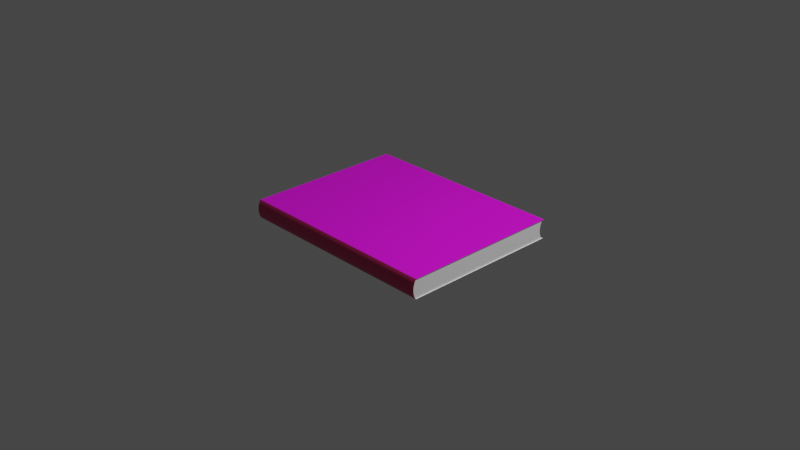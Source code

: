 # Source: Alg_bre.blend  (saved by Blender 3.2.14; exported with 4.5.12 LTS)
import bpy
from mathutils import Matrix  # noqa: F401  (used for matrix-valued properties, if any)

bpy.ops.wm.read_factory_settings(use_empty=True)
scene = bpy.context.scene
scene.name = 'Scene'

# ---- collections
col_collection = bpy.data.collections.new('Collection'); scene.collection.children.link(col_collection)

# ---- images (referenced by path relative to the original .blend; pixels are not part of the script)
import os
ASSET_DIR = os.environ.get("B2B_ASSET_DIR", "")  # directory of the original .blend (textures are referenced by path, not embedded)
HERE = os.path.dirname(os.path.abspath(__file__))  # packed textures are extracted next to this script under _unpacked/

def load_image(name, relpath, width, height, colorspace="sRGB"):
    """Load a texture the original file referenced (path relative to the .blend, or extracted next to this script)."""
    p = next((c for c in (os.path.join(HERE, relpath), os.path.join(ASSET_DIR, relpath)) if relpath and os.path.exists(c)), "")
    if p:
        img = bpy.data.images.load(p, check_existing=True)
        img.name = name
    else:  # same state as the original file: an image datablock whose file is absent (Cycles renders it pink)
        img = bpy.data.images.new(name, width, height)
        img.source = "FILE"
        img.filepath = "//" + (relpath or name)
    img.colorspace_settings.name = colorspace
    return img
img_algebre_jpeg = load_image('algebre.jpeg', 'algebre.jpeg', 1024, 1024, 'sRGB')

# ---- materials (node trees are filled in below, after node groups)
mat_material_006 = bpy.data.materials.new('Material.006')
mat_material_006.use_transparent_shadow = False
mat_material_001 = bpy.data.materials.new('Material.001')
mat_material_001.use_transparent_shadow = False
mat_material_002 = bpy.data.materials.new('Material.002')
mat_material_002.use_transparent_shadow = False

# ---- material node trees
mat_material_006.use_nodes = True; mat_material_006.node_tree.nodes.clear()
_N = mat_material_006.node_tree.nodes; _L = mat_material_006.node_tree.links
n0 = _N.new('ShaderNodeBsdfPrincipled'); n0.name = 'Principled BSDF'; n0.location = (10, 300)
n0.distribution = 'GGX'
n0.subsurface_method = 'RANDOM_WALK_SKIN'
n0.inputs[3].default_value = 1.45
n0.inputs[27].default_value = (0.0, 0.0, 0.0, 1.0)
n0.inputs[28].default_value = 1.0
n1 = _N.new('ShaderNodeOutputMaterial'); n1.name = 'Material Output'; n1.location = (300, 300)
n2 = _N.new('ShaderNodeTexImage'); n2.name = 'Image Texture'; n2.location = (-280, 280)
n2.image = img_algebre_jpeg
_L.new(n0.outputs[0], n1.inputs[0])
_L.new(n2.outputs[0], n0.inputs[0])
n1.is_active_output = True
mat_material_001.use_nodes = True; mat_material_001.node_tree.nodes.clear()
_N = mat_material_001.node_tree.nodes; _L = mat_material_001.node_tree.links
n0 = _N.new('ShaderNodeBsdfPrincipled'); n0.name = 'Principled BSDF'; n0.location = (10, 300)
n0.distribution = 'GGX'
n0.subsurface_method = 'RANDOM_WALK_SKIN'
n0.inputs[0].default_value = (0.5457, 0.02416, 0.1356, 1.0)
n0.inputs[3].default_value = 1.45
n0.inputs[27].default_value = (0.0, 0.0, 0.0, 1.0)
n0.inputs[28].default_value = 1.0
n1 = _N.new('ShaderNodeOutputMaterial'); n1.name = 'Material Output'; n1.location = (300, 300)
_L.new(n0.outputs[0], n1.inputs[0])
n1.is_active_output = True
mat_material_002.use_nodes = True; mat_material_002.node_tree.nodes.clear()
_N = mat_material_002.node_tree.nodes; _L = mat_material_002.node_tree.links
n0 = _N.new('ShaderNodeBsdfPrincipled'); n0.name = 'Principled BSDF'; n0.location = (10, 300)
n0.distribution = 'GGX'
n0.subsurface_method = 'RANDOM_WALK_SKIN'
n0.inputs[0].default_value = (1.0, 1.0, 1.0, 1.0)
n0.inputs[3].default_value = 1.45
n0.inputs[27].default_value = (0.0, 0.0, 0.0, 1.0)
n0.inputs[28].default_value = 1.0
n1 = _N.new('ShaderNodeOutputMaterial'); n1.name = 'Material Output'; n1.location = (300, 300)
_L.new(n0.outputs[0], n1.inputs[0])
n1.is_active_output = True

# ---- world
world_world = bpy.data.worlds.new('World'); scene.world = world_world
world_world.use_nodes = True; world_world.node_tree.nodes.clear()
_N = world_world.node_tree.nodes; _L = world_world.node_tree.links
n0 = _N.new('ShaderNodeOutputWorld'); n0.name = 'World Output'; n0.location = (300, 300)
n1 = _N.new('ShaderNodeBackground'); n1.name = 'Background'; n1.location = (10, 300)
n1.inputs[0].default_value = (0.05088, 0.05088, 0.05088, 1.0)
_L.new(n1.outputs[0], n0.inputs[0])
n0.is_active_output = True
world_world.color = (0.05088, 0.05088, 0.05088)
world_world.use_sun_shadow = False
world_world.sun_shadow_jitter_overblur = 0.0

# ---- cameras
cam_camera = bpy.data.cameras.new('Camera')
cam_camera.clip_end = 100.0
cam_camera.ortho_scale = 7.314

# ---- lights
light_light = bpy.data.lights.new('Light', 'POINT')
light_light.transmission_factor = 0.0
light_light.energy = 1000.0
light_light.shadow_soft_size = 0.1
light_light.shadow_maximum_resolution = 0.006
light_light.use_absolute_resolution = True

# ---- meshes
me_cube = bpy.data.meshes.new('Cube')
me_cube.from_pydata([(1.0, 1.0, 1.0), (1.0, 1.0, -1.0), (1.0, -1.0, 1.0), (1.0, -1.0, -1.0), (-1.0, 1.0, 1.0), (-1.0, 1.0, -1.0), (-1.0, -1.0, 1.0), (-1.0, -1.0, -1.0), (1.0, 0.9889, -0.8483), (1.0, 0.9943, 0.9278), (1.0, 0.03293, 0.04), (1.0, 0.9828, -0.7569), (1.0, 0.9775, -0.6579), (1.0, 0.9729, -0.5522), (1.0, 0.9693, -0.4408), (1.0, 0.9664, -0.3247), (1.0, 0.9645, -0.2051), (1.0, 0.9635, -0.08322), (1.0, 0.9634, 0.03988), (1.0, 0.9642, 0.163), (1.0, 0.966, 0.2849), (1.0, 0.9686, 0.4044), (1.0, 0.9722, 0.5205), (1.0, 0.9766, 0.6319), (1.0, 0.9817, 0.7376), (1.0, 0.9876, 0.8365), (-1.0, -1.011, -0.8483), (-1.0, -1.006, 0.9278), (-1.0, -0.1858, 0.04), (-1.0, -1.017, -0.7569), (-1.0, -1.023, -0.6579), (-1.0, -1.027, -0.5522), (-1.0, -1.031, -0.4408), (-1.0, -1.034, -0.3247), (-1.0, -1.036, -0.2051), (-1.0, -1.037, -0.08322), (-1.0, -1.037, 0.03988), (-1.0, -1.036, 0.163), (-1.0, -1.034, 0.2849), (-1.0, -1.031, 0.4044), (-1.0, -1.028, 0.5205), (-1.0, -1.023, 0.6319), (-1.0, -1.018, 0.7376), (-1.0, -1.012, 0.8365), (1.0, -1.006, 0.9278), (1.0, -1.011, -0.8483), (1.0, -0.1858, 0.04), (1.0, -1.012, 0.8365), (1.0, -1.018, 0.7376), (1.0, -1.023, 0.6319), (1.0, -1.028, 0.5205), (1.0, -1.031, 0.4044), (1.0, -1.034, 0.2849), (1.0, -1.036, 0.163), (1.0, -1.037, 0.03988), (1.0, -1.037, -0.08322), (1.0, -1.036, -0.2051), (1.0, -1.034, -0.3247), (1.0, -1.031, -0.4408), (1.0, -1.027, -0.5522), (1.0, -1.023, -0.6579), (1.0, -1.017, -0.7569), (-1.0, 0.9943, 0.9278), (-1.0, 0.9889, -0.8483), (-1.0, 0.03293, 0.04), (-1.0, 0.9876, 0.8365), (-1.0, 0.9817, 0.7376), (-1.0, 0.9766, 0.6319), (-1.0, 0.9722, 0.5205), (-1.0, 0.9686, 0.4044), (-1.0, 0.966, 0.2849), (-1.0, 0.9642, 0.163), (-1.0, 0.9634, 0.03988), (-1.0, 0.9635, -0.08322), (-1.0, 0.9645, -0.2051), (-1.0, 0.9664, -0.3247), (-1.0, 0.9693, -0.4408), (-1.0, 0.9729, -0.5522), (-1.0, 0.9775, -0.6579), (-1.0, 0.9828, -0.7569), (-1.008, 1.014, -1.008), (-1.008, -1.001, -1.008), (1.008, 1.014, -1.008), (1.008, -1.001, 1.007), (-1.008, -1.001, 1.007), (1.008, 1.014, 1.007), (1.008, -1.001, -1.008), (-1.008, 1.014, 1.007), (-1.008, -1.013, -0.855), (-1.008, -1.019, -0.763), (-1.008, -1.024, -0.6632), (-1.008, -1.029, -0.5567), (-1.008, -1.032, -0.4444), (-1.008, -1.035, -0.3274), (-1.008, -1.037, -0.207), (-1.008, -1.038, -0.08411), (-1.008, -1.038, 0.03994), (-1.008, -1.037, 0.164), (-1.008, -1.036, 0.2868), (-1.008, -1.033, 0.4073), (-1.008, -1.029, 0.5242), (-1.008, -1.025, 0.6365), (-1.008, -1.02, 0.743), (-1.008, -1.014, 0.8427), (-1.008, -1.007, 0.9347), (1.008, -1.007, 0.9347), (1.008, -1.014, 0.8427), (1.008, -1.02, 0.743), (1.008, -1.025, 0.6365), (1.008, -1.029, 0.5242), (1.008, -1.033, 0.4073), (1.008, -1.036, 0.2868), (1.008, -1.037, 0.164), (1.008, -1.038, 0.03994), (1.008, -1.038, -0.08411), (1.008, -1.037, -0.207), (1.008, -1.035, -0.3274), (1.008, -1.032, -0.4444), (1.008, -1.029, -0.5567), (1.008, -1.024, -0.6632), (1.008, -1.019, -0.763), (1.008, -1.013, -0.855)], [], [(1, 3, 86, 82), (34, 33, 93, 94), (59, 58, 117, 118), (62, 4, 0, 9), (28, 27, 6, 4, 62, 64), (10, 9, 0, 2, 44, 46), (5, 63, 8, 1), (0, 4, 87, 85), (7, 26, 28, 64, 63, 5), (8, 11, 10), (11, 12, 10), (12, 13, 10), (13, 14, 10), (14, 15, 10), (15, 16, 10), (16, 17, 10), (17, 18, 10), (18, 19, 10), (19, 20, 10), (20, 21, 10), (21, 22, 10), (22, 23, 10), (23, 24, 10), (24, 25, 10), (25, 9, 10), (26, 29, 28), (29, 30, 28), (30, 31, 28), (31, 32, 28), (32, 33, 28), (33, 34, 28), (34, 35, 28), (35, 36, 28), (36, 37, 28), (37, 38, 28), (38, 39, 28), (39, 40, 28), (40, 41, 28), (41, 42, 28), (42, 43, 28), (43, 27, 28), (44, 47, 46), (47, 48, 46), (48, 49, 46), (49, 50, 46), (50, 51, 46), (51, 52, 46), (52, 53, 46), (53, 54, 46), (54, 55, 46), (55, 56, 46), (56, 57, 46), (57, 58, 46), (58, 59, 46), (59, 60, 46), (60, 61, 46), (61, 45, 46), (62, 65, 64), (65, 66, 64), (66, 67, 64), (67, 68, 64), (68, 69, 64), (69, 70, 64), (70, 71, 64), (71, 72, 64), (72, 73, 64), (73, 74, 64), (74, 75, 64), (75, 76, 64), (76, 77, 64), (77, 78, 64), (78, 79, 64), (79, 63, 64), (62, 9, 25, 65), (65, 25, 24, 66), (66, 24, 23, 67), (67, 23, 22, 68), (68, 22, 21, 69), (69, 21, 20, 70), (70, 20, 19, 71), (71, 19, 18, 72), (72, 18, 17, 73), (73, 17, 16, 74), (74, 16, 15, 75), (75, 15, 14, 76), (76, 14, 13, 77), (77, 13, 12, 78), (78, 12, 11, 79), (79, 11, 8, 63), (33, 32, 92, 93), (58, 57, 116, 117), (4, 6, 84, 87), (32, 31, 91, 92), (44, 2, 83, 105), (57, 56, 115, 116), (31, 30, 90, 91), (56, 55, 114, 115), (27, 43, 103, 104), (2, 0, 85, 83), (30, 29, 89, 90), (55, 54, 113, 114), (43, 42, 102, 103), (29, 26, 88, 89), (3, 45, 121, 86), (54, 53, 112, 113), (1, 8, 10, 46, 45, 3), (85, 87, 84, 83), (86, 121, 88, 81), (80, 82, 86, 81), (105, 83, 84, 104), (105, 104, 103, 106), (106, 103, 102, 107), (107, 102, 101, 108), (108, 101, 100, 109), (109, 100, 99, 110), (110, 99, 98, 111), (111, 98, 97, 112), (112, 97, 96, 113), (113, 96, 95, 114), (114, 95, 94, 115), (115, 94, 93, 116), (116, 93, 92, 117), (117, 92, 91, 118), (118, 91, 90, 119), (119, 90, 89, 120), (120, 89, 88, 121), (60, 59, 118, 119), (6, 27, 104, 84), (35, 34, 94, 95), (47, 44, 105, 106), (61, 60, 119, 120), (26, 7, 81, 88), (36, 35, 95, 96), (48, 47, 106, 107), (45, 61, 120, 121), (37, 36, 96, 97), (49, 48, 107, 108), (38, 37, 97, 98), (50, 49, 108, 109), (39, 38, 98, 99), (51, 50, 109, 110), (40, 39, 99, 100), (52, 51, 110, 111), (7, 5, 80, 81), (41, 40, 100, 101), (53, 52, 111, 112), (5, 1, 82, 80), (42, 41, 101, 102)])
me_cube.polygons.foreach_set('material_index', [2, 0, 0, 2, 2, 2, 2, 0, 2, 2, 2, 2, 2, 2, 2, 2, 2, 2, 2, 2, 2, 2, 2, 2, 2, 2, 2, 2, 2, 2, 2, 2, 2, 2, 2, 2, 2, 2, 2, 2, 2, 2, 2, 2, 2, 2, 2, 2, 2, 2, 2, 2, 2, 2, 2, 2, 2, 2, 2, 2, 2, 2, 2, 2, 2, 2, 2, 2, 2, 2, 2, 2, 2, 2, 2, 2, 2, 2, 2, 2, 2, 2, 2, 2, 2, 2, 2, 2, 2, 0, 0, 0, 0, 0, 0, 0, 0, 0, 0, 0, 0, 0, 0, 0, 0, 2, 0, 1, 1, 1, 1, 1, 1, 1, 1, 1, 1, 1, 1, 1, 1, 1, 1, 1, 1, 1, 0, 0, 0, 0, 0, 0, 0, 0, 0, 0, 0, 0, 0, 0, 0, 0, 0, 2, 0, 0, 2, 0])
_uv = me_cube.uv_layers.new(name='UVMap')
_uv.uv.foreach_set('vector', [0.3367, 0.002319, 0.3367, 0.332, 0.3354, 0.3322, 0.3354, 0.0, 0.9974, 0.4704, 0.9974, 0.4507, 0.9987, 0.4502, 0.9987, 0.4701, 0.9987, 0.5952, 0.9987, 0.5768, 1.0, 0.5774, 1.0, 0.5959, 0.3486, 0.6678, 0.3366, 0.6678, 0.3366, 0.3381, 0.3486, 0.3381, 0.175, 0.1403, 0.3233, 0.005087, 0.3354, 0.006034, 0.3354, 0.3357, 0.3233, 0.3348, 0.175, 0.1763, 0.5104, 0.1617, 0.6587, 0.003266, 0.6707, 0.002319, 0.6707, 0.332, 0.6587, 0.333, 0.5104, 0.1978, 0.6706, 0.6678, 0.6453, 0.6678, 0.6453, 0.3381, 0.6706, 0.3381, 0.6732, 0.3393, 0.6732, 0.669, 0.6706, 0.6703, 0.6706, 0.3381, 0.001325, 0.006034, 0.02667, 0.004196, 0.175, 0.1403, 0.175, 0.1763, 0.02667, 0.3339, 0.001325, 0.3357, 0.362, 0.004157, 0.3773, 0.005155, 0.5104, 0.1617, 0.3773, 0.005155, 0.3938, 0.006032, 0.5104, 0.1617, 0.3938, 0.006032, 0.4115, 0.006779, 0.5104, 0.1617, 0.4115, 0.006779, 0.4301, 0.007388, 0.5104, 0.1617, 0.4301, 0.007388, 0.4495, 0.007853, 0.5104, 0.1617, 0.4495, 0.007853, 0.4694, 0.008171, 0.5104, 0.1617, 0.4694, 0.008171, 0.4898, 0.008338, 0.5104, 0.1617, 0.4898, 0.008338, 0.5103, 0.008353, 0.5104, 0.1617, 0.5103, 0.008353, 0.5309, 0.008215, 0.5104, 0.1617, 0.5309, 0.008215, 0.5513, 0.007925, 0.5104, 0.1617, 0.5513, 0.007925, 0.5712, 0.007487, 0.5104, 0.1617, 0.5712, 0.007487, 0.5906, 0.006905, 0.5104, 0.1617, 0.5906, 0.006905, 0.6092, 0.006184, 0.5104, 0.1617, 0.6092, 0.006184, 0.6269, 0.005332, 0.5104, 0.1617, 0.6269, 0.005332, 0.6434, 0.004356, 0.5104, 0.1617, 0.6434, 0.004356, 0.6587, 0.003266, 0.5104, 0.1617, 0.02667, 0.004196, 0.04192, 0.003197, 0.175, 0.1403, 0.04192, 0.003197, 0.05846, 0.002321, 0.175, 0.1403, 0.05846, 0.002321, 0.07612, 0.001574, 0.175, 0.1403, 0.07612, 0.001574, 0.09473, 0.0009651, 0.175, 0.1403, 0.09473, 0.0009651, 0.1141, 0.0004995, 0.175, 0.1403, 0.1141, 0.0004995, 0.1341, 0.0001816, 0.175, 0.1403, 0.1341, 0.0001816, 0.1544, 1.454e-05, 0.175, 0.1403, 0.1544, 1.454e-05, 0.175, 0.0, 0.175, 0.1403, 0.175, 0.0, 0.1956, 0.000138, 0.175, 0.1403, 0.1956, 0.000138, 0.2159, 0.0004275, 0.175, 0.1403, 0.2159, 0.0004275, 0.2359, 0.0008653, 0.175, 0.1403, 0.2359, 0.0008653, 0.2553, 0.001447, 0.175, 0.1403, 0.2553, 0.001447, 0.2739, 0.002168, 0.175, 0.1403, 0.2739, 0.002168, 0.2915, 0.003021, 0.175, 0.1403, 0.2915, 0.003021, 0.3081, 0.003997, 0.175, 0.1403, 0.3081, 0.003997, 0.3233, 0.005087, 0.175, 0.1403, 0.6587, 0.333, 0.6434, 0.3341, 0.5104, 0.1978, 0.6434, 0.3341, 0.6269, 0.335, 0.5104, 0.1978, 0.6269, 0.335, 0.6092, 0.3359, 0.5104, 0.1978, 0.6092, 0.3359, 0.5906, 0.3366, 0.5104, 0.1978, 0.5906, 0.3366, 0.5712, 0.3372, 0.5104, 0.1978, 0.5712, 0.3372, 0.5513, 0.3376, 0.5104, 0.1978, 0.5513, 0.3376, 0.5309, 0.3379, 0.5104, 0.1978, 0.5309, 0.3379, 0.5103, 0.3381, 0.5104, 0.1978, 0.5103, 0.3381, 0.4898, 0.338, 0.5104, 0.1978, 0.4898, 0.338, 0.4694, 0.3379, 0.5104, 0.1978, 0.4694, 0.3379, 0.4495, 0.3376, 0.5104, 0.1978, 0.4495, 0.3376, 0.4301, 0.3371, 0.5104, 0.1978, 0.4301, 0.3371, 0.4115, 0.3365, 0.5104, 0.1978, 0.4115, 0.3365, 0.3938, 0.3357, 0.5104, 0.1978, 0.3938, 0.3357, 0.3773, 0.3349, 0.5104, 0.1978, 0.3773, 0.3349, 0.362, 0.3339, 0.5104, 0.1978, 0.3233, 0.3348, 0.3081, 0.3337, 0.175, 0.1763, 0.3081, 0.3337, 0.2915, 0.3327, 0.175, 0.1763, 0.2915, 0.3327, 0.2739, 0.3319, 0.175, 0.1763, 0.2739, 0.3319, 0.2553, 0.3312, 0.175, 0.1763, 0.2553, 0.3312, 0.2359, 0.3306, 0.175, 0.1763, 0.2359, 0.3306, 0.2159, 0.3301, 0.175, 0.1763, 0.2159, 0.3301, 0.1956, 0.3298, 0.175, 0.1763, 0.1956, 0.3298, 0.175, 0.3297, 0.175, 0.1763, 0.175, 0.3297, 0.1544, 0.3297, 0.175, 0.1763, 0.1544, 0.3297, 0.1341, 0.3299, 0.175, 0.1763, 0.1341, 0.3299, 0.1141, 0.3302, 0.175, 0.1763, 0.1141, 0.3302, 0.09473, 0.3307, 0.175, 0.1763, 0.09473, 0.3307, 0.07612, 0.3313, 0.175, 0.1763, 0.07612, 0.3313, 0.05846, 0.332, 0.175, 0.1763, 0.05846, 0.332, 0.04192, 0.3329, 0.175, 0.1763, 0.04192, 0.3329, 0.02667, 0.3339, 0.175, 0.1763, 0.3486, 0.6678, 0.3486, 0.3381, 0.3639, 0.3381, 0.3639, 0.6678, 0.3639, 0.6678, 0.3639, 0.3381, 0.3804, 0.3381, 0.3804, 0.6678, 0.3804, 0.6678, 0.3804, 0.3381, 0.3981, 0.3381, 0.3981, 0.6678, 0.3981, 0.6678, 0.3981, 0.3381, 0.4167, 0.3381, 0.4167, 0.6678, 0.4167, 0.6678, 0.4167, 0.3381, 0.4361, 0.3381, 0.4361, 0.6678, 0.4361, 0.6678, 0.4361, 0.3381, 0.456, 0.3381, 0.456, 0.6678, 0.456, 0.6678, 0.456, 0.3381, 0.4764, 0.3381, 0.4764, 0.6678, 0.4764, 0.6678, 0.4764, 0.3381, 0.497, 0.3381, 0.497, 0.6678, 0.497, 0.6678, 0.497, 0.3381, 0.5175, 0.3381, 0.5175, 0.6678, 0.5175, 0.6678, 0.5175, 0.3381, 0.5379, 0.3381, 0.5379, 0.6678, 0.5379, 0.6678, 0.5379, 0.3381, 0.5578, 0.3381, 0.5578, 0.6678, 0.5578, 0.6678, 0.5578, 0.3381, 0.5772, 0.3381, 0.5772, 0.6678, 0.5772, 0.6678, 0.5772, 0.3381, 0.5958, 0.3381, 0.5958, 0.6678, 0.5958, 0.6678, 0.5958, 0.3381, 0.6135, 0.3381, 0.6135, 0.6678, 0.6135, 0.6678, 0.6135, 0.3381, 0.63, 0.3381, 0.63, 0.6678, 0.63, 0.6678, 0.63, 0.3381, 0.6453, 0.3381, 0.6453, 0.6678, 0.9974, 0.4507, 0.9974, 0.4315, 0.9987, 0.4309, 0.9987, 0.4502, 0.9987, 0.5768, 0.9987, 0.5577, 1.0, 0.5581, 1.0, 0.5774, 0.6732, 0.669, 0.9974, 0.669, 0.9973, 0.6703, 0.6706, 0.6703, 0.9974, 0.4315, 0.9974, 0.4132, 0.9987, 0.4124, 0.9987, 0.4309, 0.9987, 0.3512, 0.9987, 0.3393, 1.0, 0.3381, 1.0, 0.35, 0.9987, 0.5577, 0.9987, 0.538, 1.0, 0.5383, 1.0, 0.5581, 0.9974, 0.4132, 0.9974, 0.3957, 0.9987, 0.3949, 0.9987, 0.4124, 0.9987, 0.538, 0.9987, 0.5179, 1.0, 0.518, 1.0, 0.5383, 0.9974, 0.6572, 0.9974, 0.6421, 0.9987, 0.6431, 0.9987, 0.6583, 0.9974, 0.3393, 0.6732, 0.3393, 0.6706, 0.3381, 0.9973, 0.3381, 0.9974, 0.3957, 0.9974, 0.3794, 0.9987, 0.3784, 0.9987, 0.3949, 0.9987, 0.5179, 0.9987, 0.4976, 1.0, 0.4976, 1.0, 0.518, 0.9974, 0.6421, 0.9974, 0.6258, 0.9987, 0.6267, 0.9987, 0.6431, 0.9974, 0.3794, 0.9974, 0.3644, 0.9987, 0.3633, 0.9987, 0.3784, 0.9987, 0.669, 0.9987, 0.644, 1.0, 0.6451, 1.0, 0.6703, 0.9987, 0.4976, 0.9987, 0.4773, 1.0, 0.4771, 1.0, 0.4976, 0.3367, 0.002319, 0.362, 0.004157, 0.5104, 0.1617, 0.5104, 0.1978, 0.362, 0.3339, 0.3367, 0.332, 1.008, -0.01675, 1.008, 1.039, 0.001176, 1.039, 0.001176, -0.01675, 0.3366, 0.6703, 0.3111, 0.6703, 0.3111, 0.3381, 0.3366, 0.3381, 0.6707, 0.3322, 0.6707, 0.0, 0.9974, 0.0, 0.9974, 0.3322, 0.01215, 0.6703, 0.0, 0.6703, 0.0, 0.3381, 0.01215, 0.3381, 0.01215, 0.6703, 0.01215, 0.3381, 0.02752, 0.3381, 0.02752, 0.6703, 0.02752, 0.6703, 0.02752, 0.3381, 0.04418, 0.3381, 0.04418, 0.6703, 0.04418, 0.6703, 0.04418, 0.3381, 0.06197, 0.3381, 0.06197, 0.6703, 0.06197, 0.6703, 0.06197, 0.3381, 0.08072, 0.3381, 0.08072, 0.6703, 0.08072, 0.6703, 0.08072, 0.3381, 0.1002, 0.3381, 0.1002, 0.6703, 0.1002, 0.6703, 0.1002, 0.3381, 0.1204, 0.3381, 0.1204, 0.6703, 0.1204, 0.6703, 0.1204, 0.3381, 0.1409, 0.3381, 0.1409, 0.6703, 0.1409, 0.6703, 0.1409, 0.3381, 0.1616, 0.3381, 0.1616, 0.6703, 0.1616, 0.6703, 0.1616, 0.3381, 0.1823, 0.3381, 0.1823, 0.6703, 0.1823, 0.6703, 0.1823, 0.3381, 0.2028, 0.3381, 0.2028, 0.6703, 0.2028, 0.6703, 0.2028, 0.3381, 0.223, 0.3381, 0.223, 0.6703, 0.223, 0.6703, 0.223, 0.3381, 0.2425, 0.3381, 0.2425, 0.6703, 0.2425, 0.6703, 0.2425, 0.3381, 0.2612, 0.3381, 0.2612, 0.6703, 0.2612, 0.6703, 0.2612, 0.3381, 0.279, 0.3381, 0.279, 0.6703, 0.279, 0.6703, 0.279, 0.3381, 0.2957, 0.3381, 0.2957, 0.6703, 0.2957, 0.6703, 0.2957, 0.3381, 0.3111, 0.3381, 0.3111, 0.6703, 0.9987, 0.6126, 0.9987, 0.5952, 1.0, 0.5959, 1.0, 0.6135, 0.9974, 0.6691, 0.9974, 0.6572, 0.9987, 0.6583, 0.9987, 0.6703, 0.9974, 0.4905, 0.9974, 0.4704, 0.9987, 0.4701, 0.9987, 0.4903, 0.9987, 0.3662, 0.9987, 0.3512, 1.0, 0.35, 1.0, 0.3652, 0.9987, 0.6289, 0.9987, 0.6126, 1.0, 0.6135, 1.0, 0.6299, 0.9974, 0.3644, 0.9974, 0.3394, 0.9987, 0.3381, 0.9987, 0.3633, 0.9974, 0.5108, 0.9974, 0.4905, 0.9987, 0.4903, 0.9987, 0.5108, 0.9987, 0.3826, 0.9987, 0.3662, 1.0, 0.3652, 1.0, 0.3817, 0.9987, 0.644, 0.9987, 0.6289, 1.0, 0.6299, 1.0, 0.6451, 0.9974, 0.5311, 0.9974, 0.5108, 0.9987, 0.5108, 0.9987, 0.5312, 0.9987, 0.4, 0.9987, 0.3826, 1.0, 0.3817, 1.0, 0.3992, 0.9974, 0.5512, 0.9974, 0.5311, 0.9987, 0.5312, 0.9987, 0.5515, 0.9987, 0.4183, 0.9987, 0.4, 1.0, 0.3992, 1.0, 0.4177, 0.9974, 0.5709, 0.9974, 0.5512, 0.9987, 0.5515, 0.9987, 0.5713, 0.9987, 0.4375, 0.9987, 0.4183, 1.0, 0.4177, 1.0, 0.437, 0.9974, 0.59, 0.9974, 0.5709, 0.9987, 0.5713, 0.9987, 0.5906, 0.9987, 0.4572, 0.9987, 0.4375, 1.0, 0.437, 1.0, 0.4569, 0.001325, 0.006034, 0.001325, 0.3357, 0.0, 0.3381, 0.0, 0.005819, 0.9974, 0.6084, 0.9974, 0.59, 0.9987, 0.5906, 0.9987, 0.6091, 0.9987, 0.4773, 0.9987, 0.4572, 1.0, 0.4569, 1.0, 0.4771, 1.0, 0.001267, 1.0, 0.331, 0.9974, 0.3322, 0.9974, 0.0, 0.9974, 0.6258, 0.9974, 0.6084, 0.9987, 0.6091, 0.9987, 0.6267])
me_cube.materials.append(mat_material_006)
me_cube.materials.append(mat_material_001)
me_cube.materials.append(mat_material_002)
me_cube.use_mirror_vertex_groups = False
me_cube.update()

# ---- objects
ob_cube = bpy.data.objects.new('Cube', me_cube)
ob_light = bpy.data.objects.new('Light', light_light)
ob_camera = bpy.data.objects.new('Camera', cam_camera)

# ---- transforms, parenting, visibility, modifiers, constraints
ob_cube.location = (0.0, 0.0, 0.0)
ob_cube.scale = (1.141, 0.8743, 0.1027)
ob_cube.lock_rotations_4d = False
ob_cube.empty_display_type = 'ARROWS'
ob_cube.lineart.crease_threshold = 0.0
ob_light.location = (4.076, 1.005, 5.904)
ob_light.rotation_euler = (0.6503, 0.05522, 1.866)
ob_light.lock_rotations_4d = False
ob_light.empty_display_type = 'ARROWS'
ob_light.color = (0.0, 0.0, 0.0, 0.0)
ob_light.lineart.crease_threshold = 0.0
ob_camera.location = (7.359, -6.926, 4.958)
ob_camera.rotation_euler = (1.109, 0.0, 0.8149)
ob_camera.lock_rotations_4d = False
ob_camera.empty_display_type = 'ARROWS'
ob_camera.color = (0.0, 0.0, 0.0, 0.0)
ob_camera.display_type = 'WIRE'
ob_camera.lineart.crease_threshold = 0.0

# ---- collection membership
col_collection.objects.link(ob_cube)
col_collection.objects.link(ob_light)
col_collection.objects.link(ob_camera)

# ---- scene / render settings (as saved in the file)
scene.camera = ob_camera
scene.frame_start = 1; scene.frame_end = 250; scene.frame_set(1)
scene.render.engine = 'BLENDER_EEVEE_NEXT'
scene.cycles.sampling_pattern = 'TABULATED_SOBOL'
scene.cycles.use_light_tree = False
scene.view_settings.view_transform = 'Filmic'
bpy.context.view_layer.update()
